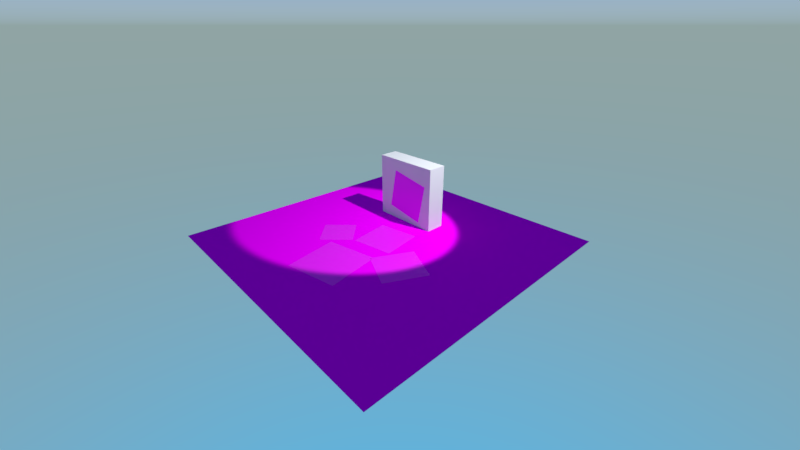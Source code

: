 # Source: material_decal.blend  (saved by Blender 2.79.1; exported with 4.5.12 LTS)
import bpy
from mathutils import Matrix  # noqa: F401  (used for matrix-valued properties, if any)

bpy.ops.wm.read_factory_settings(use_empty=True)
scene = bpy.context.scene
scene.name = 'Scene'

# ---- collections
col_collection_1 = bpy.data.collections.new('Collection 1'); scene.collection.children.link(col_collection_1)

# ---- images (referenced by path relative to the original .blend; pixels are not part of the script)
import os
ASSET_DIR = os.environ.get("B2B_ASSET_DIR", "")  # directory of the original .blend (textures are referenced by path, not embedded)
HERE = os.path.dirname(os.path.abspath(__file__))  # packed textures are extracted next to this script under _unpacked/

def load_image(name, relpath, width, height, colorspace="sRGB"):
    """Load a texture the original file referenced (path relative to the .blend, or extracted next to this script)."""
    p = next((c for c in (os.path.join(HERE, relpath), os.path.join(ASSET_DIR, relpath)) if relpath and os.path.exists(c)), "")
    if p:
        img = bpy.data.images.load(p, check_existing=True)
        img.name = name
    else:  # same state as the original file: an image datablock whose file is absent (Cycles renders it pink)
        img = bpy.data.images.new(name, width, height)
        img.source = "FILE"
        img.filepath = "//" + (relpath or name)
    img.colorspace_settings.name = colorspace
    return img
img_decal_png = load_image('decal.png', 'decal.png', 1024, 1024, 'sRGB')
img_checker_png = load_image('checker.png', 'checker.png', 1024, 1024, 'sRGB')
img_checker_rough_png = load_image('checker_rough.png', 'checker_rough.png', 1024, 1024, 'sRGB')

# ---- materials (node trees are filled in below, after node groups)
mat_material = bpy.data.materials.new('Material')
mat_material.alpha_threshold = 0.0
mat_material.roughness = 0.5
mat_material.line_color = (0.0, 0.0, 0.0, 1.0)
mat_material_002 = bpy.data.materials.new('Material.002')
mat_material_002.alpha_threshold = 0.0
mat_material_002.roughness = 0.5
mat_material_002.line_color = (0.0, 0.0, 0.0, 1.0)

# ---- node groups
ng_armory_pbr = bpy.data.node_groups.new('Armory PBR', 'ShaderNodeTree')
_s = ng_armory_pbr.interface.new_socket(name='Surface', in_out='OUTPUT', socket_type='NodeSocketShader')
_s = ng_armory_pbr.interface.new_socket(name='Displacement', in_out='OUTPUT', socket_type='NodeSocketFloat')
_s = ng_armory_pbr.interface.new_socket(name='Base Color', in_out='INPUT', socket_type='NodeSocketColor')
_s.default_value = (0.8, 0.8, 0.8, 1.0)
_s = ng_armory_pbr.interface.new_socket(name='Opacity', in_out='INPUT', socket_type='NodeSocketFloat')
_s.default_value = 1.0
_s.min_value = 0.0
_s.max_value = 1.0
_s = ng_armory_pbr.interface.new_socket(name='Occlusion', in_out='INPUT', socket_type='NodeSocketFloat')
_s.default_value = 1.0
_s.min_value = 0.0
_s.max_value = 1.0
_s = ng_armory_pbr.interface.new_socket(name='Roughness', in_out='INPUT', socket_type='NodeSocketFloat')
_s.default_value = 0.1
_s.min_value = 0.0
_s.max_value = 1.0
_s = ng_armory_pbr.interface.new_socket(name='Metallic', in_out='INPUT', socket_type='NodeSocketFloat')
_s.min_value = 0.0
_s.max_value = 1.0
_s = ng_armory_pbr.interface.new_socket(name='Normal Map', in_out='INPUT', socket_type='NodeSocketColor')
_s.default_value = (0.5, 0.5, 1.0, 1.0)
_s = ng_armory_pbr.interface.new_socket(name='Emission', in_out='INPUT', socket_type='NodeSocketFloat')
_s.min_value = 0.0
_s.max_value = 100.0
_s = ng_armory_pbr.interface.new_socket(name='Height', in_out='INPUT', socket_type='NodeSocketFloat')
_s.min_value = 0.0
_s.max_value = 1.0
_s = ng_armory_pbr.interface.new_socket(name='Subsurface', in_out='INPUT', socket_type='NodeSocketFloat')
_s.min_value = 0.0
_s.max_value = 1.0
_N = ng_armory_pbr.nodes; _L = ng_armory_pbr.links
n0 = _N.new('ShaderNodeMix'); n0.name = 'Mix'; n0.location = (-970, 21)
n0.data_type = 'RGBA'
n0.blend_type = 'MULTIPLY'
n0.inputs[0].default_value = 1.0
n1 = _N.new('NodeGroupInput'); n1.name = 'Group Input'; n1.location = (-1317, -92)
n1.width = 152
n2 = _N.new('ShaderNodeMixShader'); n2.name = 'Mix Shader'; n2.location = (-438, -318)
n3 = _N.new('ShaderNodeEmission'); n3.name = 'Emission'; n3.location = (-721, -589)
n4 = _N.new('ShaderNodeBsdfPrincipled'); n4.name = 'Principled BSDF'; n4.location = (-744, -47)
n4.width = 185
n4.subsurface_method = 'BURLEY'
n4.inputs[3].default_value = 1.45
n4.inputs[9].default_value = (1.0, 1.0, 1.0)
n5 = _N.new('ShaderNodeNormalMap'); n5.name = 'Normal Map'; n5.location = (-1079, -425)
n6 = _N.new('NodeGroupOutput'); n6.name = 'Group Output'; n6.location = (-21, -242)
n6.width = 158
n7 = _N.new('ShaderNodeMixShader'); n7.name = 'Mix Shader.001'; n7.location = (-255, -71)
n8 = _N.new('ShaderNodeBsdfTransparent'); n8.name = 'Transparent BSDF'; n8.location = (-444, -142)
_L.new(n1.outputs[3], n4.inputs[2])
_L.new(n1.outputs[4], n4.inputs[1])
_L.new(n1.outputs[7], n6.inputs[1])
_L.new(n1.outputs[8], n4.inputs[8])
_L.new(n1.outputs[2], n0.inputs[7])
_L.new(n1.outputs[0], n0.inputs[6])
_L.new(n0.outputs[2], n4.inputs[0])
_L.new(n1.outputs[6], n2.inputs[0])
_L.new(n1.outputs[0], n3.inputs[0])
_L.new(n3.outputs[0], n2.inputs[2])
_L.new(n4.outputs[0], n2.inputs[1])
_L.new(n1.outputs[5], n5.inputs[1])
_L.new(n5.outputs[0], n4.inputs[5])
_L.new(n1.outputs[1], n7.inputs[0])
_L.new(n8.outputs[0], n7.inputs[1])
_L.new(n2.outputs[0], n7.inputs[2])
_L.new(n7.outputs[0], n6.inputs[0])
n6.is_active_output = True

# ---- material node trees
mat_material.use_nodes = True; mat_material.node_tree.nodes.clear()
_N = mat_material.node_tree.nodes; _L = mat_material.node_tree.links
n0 = _N.new('ShaderNodeGroup'); n0.name = 'Group.001'; n0.location = (7, 288)
n0.node_tree = ng_armory_pbr
n0.inputs[1].default_value = 1.0
n0.inputs[2].default_value = 1.0
n0.inputs[3].default_value = 0.6
n0.inputs[4].default_value = 0.0
n0.inputs[5].default_value = (0.5, 0.5, 1.0, 1.0)
n0.inputs[6].default_value = 0.0
n0.inputs[7].default_value = 0.0
n0.inputs[8].default_value = 0.0
n1 = _N.new('ShaderNodeTexImage'); n1.name = 'Image Texture.001'; n1.location = (-192, 295)
n1.width = 140
n1.image = img_decal_png
n2 = _N.new('ShaderNodeOutputMaterial'); n2.name = 'Material Output'; n2.location = (195, 295)
_L.new(n1.outputs[0], n0.inputs[0])
_L.new(n0.outputs[0], n2.inputs[0])
n2.is_active_output = True
mat_material_002.use_nodes = True; mat_material_002.node_tree.nodes.clear()
_N = mat_material_002.node_tree.nodes; _L = mat_material_002.node_tree.links
n0 = _N.new('ShaderNodeBsdfDiffuse'); n0.name = 'Diffuse BSDF'; n0.location = (-31, 302)
n0.width = 160
n1 = _N.new('ShaderNodeTexImage'); n1.name = 'Image Texture'; n1.location = (-311, 437)
n1.width = 140
n1.image = img_checker_png
n2 = _N.new('ShaderNodeTexImage'); n2.name = 'Image Texture.001'; n2.location = (-310, 175)
n2.width = 140
n2.image = img_checker_rough_png
n3 = _N.new('ShaderNodeOutputMaterial'); n3.name = 'Material Output'; n3.location = (172, 299)
_L.new(n0.outputs[0], n3.inputs[0])
_L.new(n1.outputs[0], n0.inputs[0])
_L.new(n2.outputs[0], n0.inputs[1])
n3.is_active_output = True

# ---- world
world_world = bpy.data.worlds.new('World'); scene.world = world_world
world_world.use_nodes = True; world_world.node_tree.nodes.clear()
_N = world_world.node_tree.nodes; _L = world_world.node_tree.links
n0 = _N.new('ShaderNodeOutputWorld'); n0.name = 'World Output'; n0.location = (300, 300)
n1 = _N.new('ShaderNodeBackground'); n1.name = 'Background'; n1.location = (10, 300)
n1.inputs[1].default_value = 2.0
n2 = _N.new('ShaderNodeTexSky'); n2.name = 'Sky Texture'; n2.location = (-232, 284)
n2.sky_type = 'HOSEK_WILKIE'
n2.sun_elevation = 1.571
_L.new(n1.outputs[0], n0.inputs[0])
_L.new(n2.outputs[0], n1.inputs[0])
n0.is_active_output = True
world_world.color = (0.05088, 0.05088, 0.05088)
world_world.use_sun_shadow = False
world_world.sun_shadow_jitter_overblur = 0.0
world_world.cycles.sampling_method = 'MANUAL'

# ---- cameras
cam_camera = bpy.data.cameras.new('Camera')
cam_camera.clip_end = 200.0
cam_camera.lens = 16.0
cam_camera.sensor_width = 32.0
cam_camera.sensor_height = 18.0
cam_camera.ortho_scale = 7.314
cam_camera.dof.focus_distance = 0.0

# ---- lights
light_lamp_001 = bpy.data.lights.new('Lamp.001', 'SPOT')
light_lamp_001.transmission_factor = 0.0
light_lamp_001.cutoff_distance = 30.0
light_lamp_001.energy = 4000.0
light_lamp_001.shadow_buffer_clip_start = 1.001
light_lamp_001.shadow_soft_size = 0.1
light_lamp_001.shadow_maximum_resolution = 0.006
light_lamp_001.use_absolute_resolution = True
light_lamp_001.spot_size = 0.4817

# ---- meshes
me_plane_002 = bpy.data.meshes.new('Plane.002')
me_plane_002.from_pydata([(-1.0, -1.0, 0.0), (1.0, -1.0, 0.0), (-1.0, 1.0, 0.0), (1.0, 1.0, 0.0)], [], [(0, 1, 3, 2)])
_uv = me_plane_002.uv_layers.new(name='UVMap')
_uv.uv.foreach_set('vector', [0.0001, 9.998e-05, 0.9999, 9.998e-05, 0.9999, 0.9999, 9.998e-05, 0.9999])
me_plane_002.materials.append(mat_material)
me_plane_002.use_remesh_preserve_volume = False
me_plane_002.use_remesh_preserve_attributes = False
me_plane_002.use_mirror_vertex_groups = False
me_plane_002.update()
me_cube = bpy.data.meshes.new('Cube')
me_cube.from_pydata([(-1.0, -1.0, -1.0), (-1.0, -1.0, 1.0), (-1.0, 1.0, -1.0), (-1.0, 1.0, 1.0), (1.0, -1.0, -1.0), (1.0, -1.0, 1.0), (1.0, 1.0, -1.0), (1.0, 1.0, 1.0)], [], [(0, 1, 3, 2), (2, 3, 7, 6), (6, 7, 5, 4), (4, 5, 1, 0), (2, 6, 4, 0), (7, 3, 1, 5)])
me_cube.use_remesh_preserve_volume = False
me_cube.use_remesh_preserve_attributes = False
me_cube.use_mirror_vertex_groups = False
me_cube.update()
me_plane = bpy.data.meshes.new('Plane')
me_plane.from_pydata([(-1.0, -1.0, 0.0), (1.0, -1.0, 0.0), (-1.0, 1.0, 0.0), (1.0, 1.0, 0.0)], [], [(0, 1, 3, 2)])
_uv = me_plane.uv_layers.new(name='UVMap')
_uv.uv.foreach_set('vector', [-1.5, -1.5, 2.5, -1.5, 2.5, 2.5, -1.5, 2.5])
me_plane.materials.append(mat_material_002)
me_plane.use_remesh_preserve_volume = False
me_plane.use_remesh_preserve_attributes = False
me_plane.use_mirror_vertex_groups = False
me_plane.update()

# ---- objects
ob_plane_004 = bpy.data.objects.new('Plane.004', me_plane_002)
ob_cube = bpy.data.objects.new('Cube', me_cube)
ob_plane_003 = bpy.data.objects.new('Plane.003', me_plane_002)
ob_plane_002 = bpy.data.objects.new('Plane.002', me_plane_002)
ob_plane_001 = bpy.data.objects.new('Plane.001', me_plane_002)
ob_plane_005 = bpy.data.objects.new('Plane.005', me_plane_002)
ob_camera = bpy.data.objects.new('Camera', cam_camera)
ob_plane = bpy.data.objects.new('Plane', me_plane)
ob_lamp = bpy.data.objects.new('Lamp', light_lamp_001)

# ---- transforms, parenting, visibility, modifiers, constraints
ob_plane_004.location = (-0.3742, 1.18, 0.8196)
ob_plane_004.rotation_euler = (1.571, 0.1855, 0.0)
ob_plane_004.scale = (0.6, 0.6, 0.6)
ob_plane_004.lineart.crease_threshold = 0.0
ob_cube.location = (-0.4756, 1.463, 0.8525)
ob_cube.scale = (1.0, 0.2825, 1.0)
ob_cube.lineart.crease_threshold = 0.0
ob_plane_003.location = (-0.01601, -1.821, -0.01242)
ob_plane_003.rotation_euler = (0.0, -0.0, 0.2)
ob_plane_003.scale = (0.7582, 0.7582, 0.7582)
ob_plane_003.lineart.crease_threshold = 0.0
ob_plane_002.location = (-1.241, -0.7352, -0.01242)
ob_plane_002.rotation_euler = (0.0, -0.0, 0.7965)
ob_plane_002.scale = (0.4669, 0.4669, 0.4669)
ob_plane_002.lineart.crease_threshold = 0.0
ob_plane_001.location = (1.315, -0.7352, -0.01242)
ob_plane_001.rotation_euler = (0.0, -0.0, -0.4585)
ob_plane_001.scale = (0.6, 0.6, 0.6)
ob_plane_001.lineart.crease_threshold = 0.0
ob_plane_005.location = (-0.01601, 0.0, -0.01242)
ob_plane_005.rotation_euler = (0.0, -0.0, 0.1651)
ob_plane_005.scale = (0.6, 0.6, 0.6)
ob_plane_005.lineart.crease_threshold = 0.0
ob_camera.location = (7.481, -6.508, 5.344)
ob_camera.rotation_euler = (1.109, 0.0, 0.8149)
ob_camera.lock_rotations_4d = False
ob_camera.empty_display_type = 'ARROWS'
ob_camera.color = (0.0, 0.0, 0.0, 0.0)
ob_camera.display_type = 'WIRE'
ob_camera.lineart.crease_threshold = 0.0
ob_plane.location = (0.0, 0.0, -0.01424)
ob_plane.scale = (4.0, 4.0, 4.0)
ob_plane.lineart.crease_threshold = 0.0
ob_lamp.location = (5.408, 2.543, 9.216)
ob_lamp.rotation_euler = (0.6503, 0.05522, 1.866)
ob_lamp.lock_rotations_4d = False
ob_lamp.empty_display_type = 'ARROWS'
ob_lamp.color = (0.0, 0.0, 0.0, 0.0)
ob_lamp.lineart.crease_threshold = 0.0

# ---- collection membership
col_collection_1.objects.link(ob_plane_004)
col_collection_1.objects.link(ob_cube)
col_collection_1.objects.link(ob_plane_003)
col_collection_1.objects.link(ob_plane_002)
col_collection_1.objects.link(ob_plane_001)
col_collection_1.objects.link(ob_plane_005)
col_collection_1.objects.link(ob_camera)
col_collection_1.objects.link(ob_plane)
col_collection_1.objects.link(ob_lamp)

# ---- scene / render settings (as saved in the file)
scene.camera = ob_camera
scene.frame_start = 1; scene.frame_end = 250; scene.frame_set(1)
scene.render.engine = 'CYCLES'
scene.render.resolution_percentage = 50
scene.render.fps = 60
scene.render.dither_intensity = 0.0
scene.cycles.use_denoising = False
scene.cycles.samples = 128
scene.cycles.sampling_pattern = 'TABULATED_SOBOL'
scene.cycles.light_sampling_threshold = 0.0
scene.cycles.use_adaptive_sampling = False
scene.cycles.use_light_tree = False
scene.cycles.blur_glossy = 0.0
scene.cycles.sample_clamp_indirect = 0.0
scene.view_settings.view_transform = 'Standard'
bpy.context.view_layer.update()
